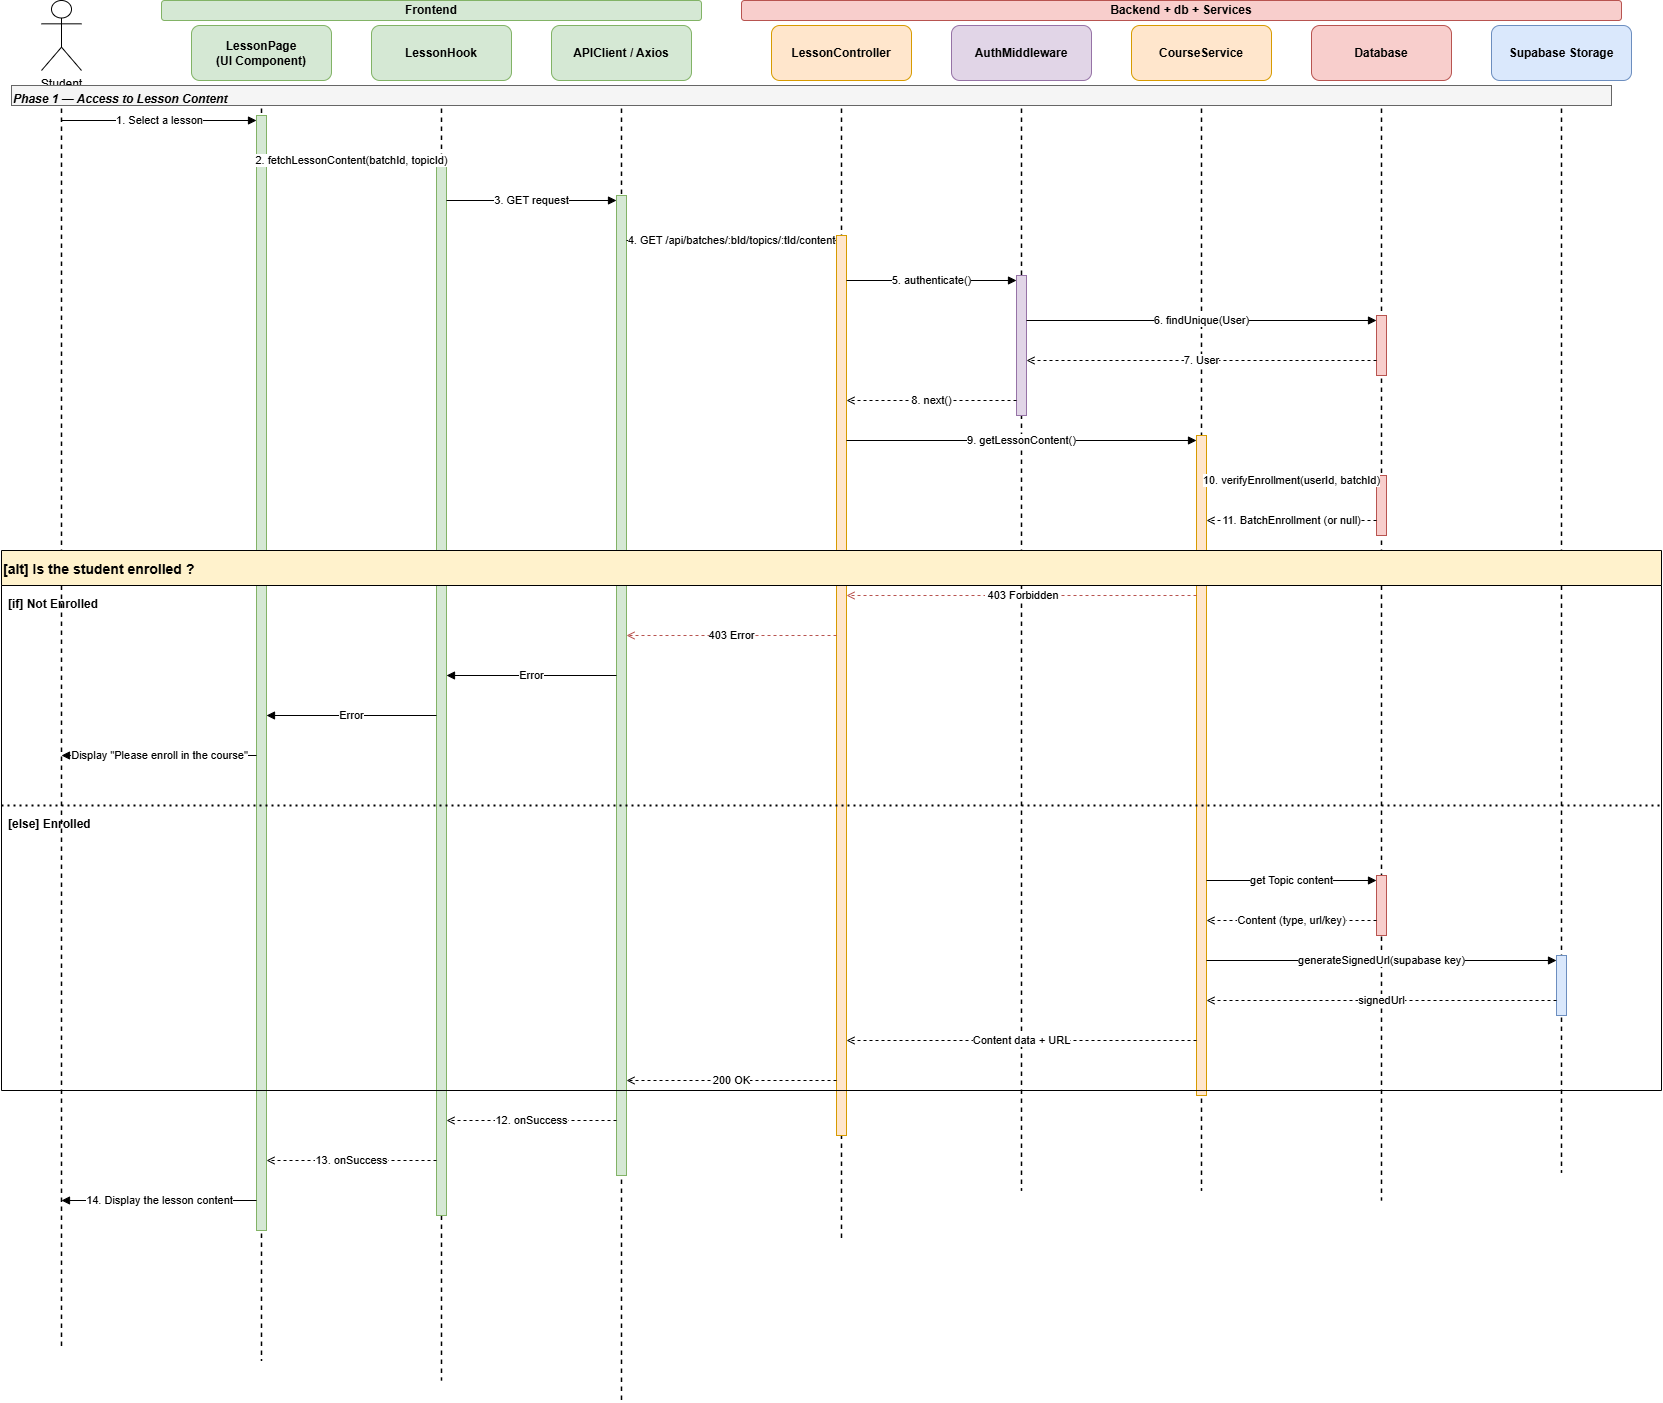

The diagram above was exported from draw.io. Its source (the exported page's mxGraphModel, read from the mxfile embedded in the PNG):
<mxGraphModel dx="2140" dy="1283" grid="1" gridSize="10" guides="1" tooltips="1" connect="1" arrows="1" fold="1" page="0" pageScale="1" pageWidth="1800" pageHeight="3100" math="0" shadow="0">
  <root>
    <mxCell id="0" />
    <mxCell id="1" parent="0" />
    <mxCell id="grp_frontend" parent="1" style="rounded=1;whiteSpace=wrap;html=1;fillColor=#d5e8d4;strokeColor=#82b366;fontSize=12;fontStyle=1;" value="&lt;span style=&quot;font-weight: 700;&quot;&gt;Frontend&lt;/span&gt;" vertex="1">
      <mxGeometry height="20" width="540" x="200" y="60" as="geometry" />
    </mxCell>
    <mxCell id="grp_backend" parent="1" style="rounded=1;whiteSpace=wrap;html=1;fillColor=#f8cecc;strokeColor=#b85450;fontSize=12;fontStyle=1;" value="&lt;span style=&quot;font-weight: 700;&quot;&gt;Backend + db + Services&lt;/span&gt;" vertex="1">
      <mxGeometry height="20" width="880" x="780" y="60" as="geometry" />
    </mxCell>
    <mxCell id="user" parent="1" style="shape=umlActor;verticalLabelPosition=bottom;verticalAlign=top;html=1;outlineConnect=0;" value="Student" vertex="1">
      <mxGeometry height="70" width="40" x="80" y="60" as="geometry" />
    </mxCell>
    <mxCell id="l1" edge="1" parent="1" style="endArrow=none;dashed=1;html=1;strokeWidth=1.5;" value="">
      <mxGeometry relative="1" as="geometry">
        <mxPoint x="100" y="150" as="sourcePoint" />
        <mxPoint x="100" y="1410" as="targetPoint" />
      </mxGeometry>
    </mxCell>
    <mxCell id="h2" parent="1" style="rounded=1;whiteSpace=wrap;html=1;fillColor=#d5e8d4;strokeColor=#82b366;fontSize=12;fontStyle=1;" value="LessonPage&lt;br&gt;(UI Component)" vertex="1">
      <mxGeometry height="55" width="140" x="230" y="85" as="geometry" />
    </mxCell>
    <mxCell id="l2" edge="1" parent="1" style="endArrow=none;dashed=1;html=1;strokeWidth=1.5;" value="">
      <mxGeometry relative="1" as="geometry">
        <mxPoint x="300" y="150" as="sourcePoint" />
        <mxPoint x="300" y="1420" as="targetPoint" />
      </mxGeometry>
    </mxCell>
    <mxCell id="h3" parent="1" style="rounded=1;whiteSpace=wrap;html=1;fillColor=#d5e8d4;strokeColor=#82b366;fontSize=12;fontStyle=1;" value="LessonHook" vertex="1">
      <mxGeometry height="55" width="140" x="410" y="85" as="geometry" />
    </mxCell>
    <mxCell id="l3" edge="1" parent="1" style="endArrow=none;dashed=1;html=1;strokeWidth=1.5;" value="">
      <mxGeometry relative="1" as="geometry">
        <mxPoint x="480" y="150" as="sourcePoint" />
        <mxPoint x="480" y="1440" as="targetPoint" />
      </mxGeometry>
    </mxCell>
    <mxCell id="h4" parent="1" style="rounded=1;whiteSpace=wrap;html=1;fillColor=#d5e8d4;strokeColor=#82b366;fontSize=12;fontStyle=1;" value="APIClient / Axios" vertex="1">
      <mxGeometry height="55" width="140" x="590" y="85" as="geometry" />
    </mxCell>
    <mxCell id="l4" edge="1" parent="1" style="endArrow=none;dashed=1;html=1;strokeWidth=1.5;" value="">
      <mxGeometry relative="1" as="geometry">
        <mxPoint x="660" y="150" as="sourcePoint" />
        <mxPoint x="660" y="1460" as="targetPoint" />
      </mxGeometry>
    </mxCell>
    <mxCell id="h5" parent="1" style="rounded=1;whiteSpace=wrap;html=1;fillColor=#ffe6cc;strokeColor=#d79b00;fontSize=12;fontStyle=1;" value="LessonController" vertex="1">
      <mxGeometry height="55" width="140" x="810" y="85" as="geometry" />
    </mxCell>
    <mxCell id="l5" edge="1" parent="1" style="endArrow=none;dashed=1;html=1;strokeWidth=1.5;" value="">
      <mxGeometry relative="1" as="geometry">
        <mxPoint x="880" y="150" as="sourcePoint" />
        <mxPoint x="880" y="1300" as="targetPoint" />
      </mxGeometry>
    </mxCell>
    <mxCell id="h6" parent="1" style="rounded=1;whiteSpace=wrap;html=1;fillColor=#e1d5e7;strokeColor=#9673a6;fontSize=12;fontStyle=1;" value="AuthMiddleware" vertex="1">
      <mxGeometry height="55" width="140" x="990" y="85" as="geometry" />
    </mxCell>
    <mxCell id="l6" edge="1" parent="1" style="endArrow=none;dashed=1;html=1;strokeWidth=1.5;" value="">
      <mxGeometry relative="1" as="geometry">
        <mxPoint x="1060" y="150" as="sourcePoint" />
        <mxPoint x="1060" y="1250" as="targetPoint" />
      </mxGeometry>
    </mxCell>
    <mxCell id="h7" parent="1" style="rounded=1;whiteSpace=wrap;html=1;fillColor=#ffe6cc;strokeColor=#d79b00;fontSize=12;fontStyle=1;" value="CourseService" vertex="1">
      <mxGeometry height="55" width="140" x="1170" y="85" as="geometry" />
    </mxCell>
    <mxCell id="l7" edge="1" parent="1" style="endArrow=none;dashed=1;html=1;strokeWidth=1.5;" value="">
      <mxGeometry relative="1" as="geometry">
        <mxPoint x="1240" y="150" as="sourcePoint" />
        <mxPoint x="1240" y="1250" as="targetPoint" />
      </mxGeometry>
    </mxCell>
    <mxCell id="h8" parent="1" style="rounded=1;whiteSpace=wrap;html=1;fillColor=#f8cecc;strokeColor=#b85450;fontSize=12;fontStyle=1;" value="Database" vertex="1">
      <mxGeometry height="55" width="140" x="1350" y="85" as="geometry" />
    </mxCell>
    <mxCell id="l8" edge="1" parent="1" style="endArrow=none;dashed=1;html=1;strokeWidth=1.5;" value="">
      <mxGeometry relative="1" as="geometry">
        <mxPoint x="1420" y="150" as="sourcePoint" />
        <mxPoint x="1420" y="1260" as="targetPoint" />
      </mxGeometry>
    </mxCell>
    <mxCell id="h9" parent="1" style="rounded=1;whiteSpace=wrap;html=1;fillColor=#dae8fc;strokeColor=#6c8ebf;fontSize=12;fontStyle=1;" value="Supabase Storage" vertex="1">
      <mxGeometry height="55" width="140" x="1530" y="85" as="geometry" />
    </mxCell>
    <mxCell id="l9" edge="1" parent="1" style="endArrow=none;dashed=1;html=1;strokeWidth=1.5;" value="">
      <mxGeometry relative="1" as="geometry">
        <mxPoint x="1600" y="150" as="sourcePoint" />
        <mxPoint x="1600" y="1232" as="targetPoint" />
      </mxGeometry>
    </mxCell>
    <mxCell id="act_page" parent="1" style="html=1;points=[];perimeter=orthogonalPerimeter;fillColor=#d5e8d4;strokeColor=#82b366;" value="" vertex="1">
      <mxGeometry height="1115" width="10" x="295" y="175" as="geometry" />
    </mxCell>
    <mxCell id="act_hook1" parent="1" style="html=1;points=[];perimeter=orthogonalPerimeter;fillColor=#d5e8d4;strokeColor=#82b366;" value="" vertex="1">
      <mxGeometry height="1060" width="10" x="475" y="215" as="geometry" />
    </mxCell>
    <mxCell id="act_api1" parent="1" style="html=1;points=[];perimeter=orthogonalPerimeter;fillColor=#d5e8d4;strokeColor=#82b366;" value="" vertex="1">
      <mxGeometry height="980" width="10" x="655" y="255" as="geometry" />
    </mxCell>
    <mxCell id="act_ctrl1" parent="1" style="html=1;points=[];perimeter=orthogonalPerimeter;fillColor=#ffe6cc;strokeColor=#d79b00;" value="" vertex="1">
      <mxGeometry height="900" width="10" x="875" y="295" as="geometry" />
    </mxCell>
    <mxCell id="act_auth1" parent="1" style="html=1;points=[];perimeter=orthogonalPerimeter;fillColor=#e1d5e7;strokeColor=#9673a6;" value="" vertex="1">
      <mxGeometry height="140" width="10" x="1055" y="335" as="geometry" />
    </mxCell>
    <mxCell id="act_svc1" parent="1" style="html=1;points=[];perimeter=orthogonalPerimeter;fillColor=#ffe6cc;strokeColor=#d79b00;" value="" vertex="1">
      <mxGeometry height="660" width="10" x="1235" y="495" as="geometry" />
    </mxCell>
    <mxCell id="act_db1" parent="1" style="html=1;points=[];perimeter=orthogonalPerimeter;fillColor=#f8cecc;strokeColor=#b85450;" value="" vertex="1">
      <mxGeometry height="60" width="10" x="1415" y="375" as="geometry" />
    </mxCell>
    <mxCell id="act_db2" parent="1" style="html=1;points=[];perimeter=orthogonalPerimeter;fillColor=#f8cecc;strokeColor=#b85450;" value="" vertex="1">
      <mxGeometry height="60" width="10" x="1415" y="535" as="geometry" />
    </mxCell>
    <mxCell id="act_db3" parent="1" style="html=1;points=[];perimeter=orthogonalPerimeter;fillColor=#f8cecc;strokeColor=#b85450;" value="" vertex="1">
      <mxGeometry height="60" width="10" x="1415" y="935" as="geometry" />
    </mxCell>
    <mxCell id="act_sup" parent="1" style="html=1;points=[];perimeter=orthogonalPerimeter;fillColor=#dae8fc;strokeColor=#6c8ebf;" value="" vertex="1">
      <mxGeometry height="60" width="10" x="1595" y="1015" as="geometry" />
    </mxCell>
    <mxCell id="phase1" parent="1" style="text;html=1;fontSize=12;fontStyle=3;fillColor=#f5f5f5;strokeColor=#666666;align=left;" value="Phase 1 — Access to Lesson Content&amp;nbsp;" vertex="1">
      <mxGeometry height="20" width="1600" x="50" y="145" as="geometry" />
    </mxCell>
    <mxCell id="m1" edge="1" parent="1" style="html=1;endArrow=block;endFill=1;fontSize=11;" value="1. Select a lesson">
      <mxGeometry relative="1" as="geometry">
        <mxPoint x="100" y="180" as="sourcePoint" />
        <mxPoint x="295" y="180" as="targetPoint" />
      </mxGeometry>
    </mxCell>
    <mxCell id="m2" edge="1" parent="1" style="html=1;endArrow=block;endFill=1;fontSize=11;" value="2. fetchLessonContent(batchId, topicId)">
      <mxGeometry relative="1" as="geometry">
        <mxPoint x="305" y="220" as="sourcePoint" />
        <mxPoint x="475" y="220" as="targetPoint" />
      </mxGeometry>
    </mxCell>
    <mxCell id="m3" edge="1" parent="1" style="html=1;endArrow=block;endFill=1;fontSize=11;" value="3. GET request">
      <mxGeometry relative="1" as="geometry">
        <mxPoint x="485" y="260" as="sourcePoint" />
        <mxPoint x="655" y="260" as="targetPoint" />
      </mxGeometry>
    </mxCell>
    <mxCell id="m4" edge="1" parent="1" style="html=1;endArrow=block;endFill=1;fontSize=11;" value="4. GET /api/batches/:bId/topics/:tId/content">
      <mxGeometry relative="1" as="geometry">
        <mxPoint x="665" y="300" as="sourcePoint" />
        <mxPoint x="875" y="300" as="targetPoint" />
      </mxGeometry>
    </mxCell>
    <mxCell id="m5" edge="1" parent="1" style="html=1;endArrow=block;endFill=1;fontSize=11;" value="5. authenticate()">
      <mxGeometry relative="1" as="geometry">
        <mxPoint x="885" y="340" as="sourcePoint" />
        <mxPoint x="1055" y="340" as="targetPoint" />
      </mxGeometry>
    </mxCell>
    <mxCell id="m6" edge="1" parent="1" style="html=1;endArrow=block;endFill=1;fontSize=11;" value="6. findUnique(User)">
      <mxGeometry relative="1" as="geometry">
        <mxPoint x="1065" y="380" as="sourcePoint" />
        <mxPoint x="1415" y="380" as="targetPoint" />
      </mxGeometry>
    </mxCell>
    <mxCell id="m7" edge="1" parent="1" style="html=1;endArrow=open;endFill=0;dashed=1;fontSize=11;" value="7. User">
      <mxGeometry relative="1" as="geometry">
        <mxPoint x="1415" y="420" as="sourcePoint" />
        <mxPoint x="1065" y="420" as="targetPoint" />
      </mxGeometry>
    </mxCell>
    <mxCell id="m8" edge="1" parent="1" style="html=1;endArrow=open;endFill=0;dashed=1;fontSize=11;" value="8. next()">
      <mxGeometry relative="1" as="geometry">
        <mxPoint x="1055" y="460" as="sourcePoint" />
        <mxPoint x="885" y="460" as="targetPoint" />
      </mxGeometry>
    </mxCell>
    <mxCell id="m9" edge="1" parent="1" style="html=1;endArrow=block;endFill=1;fontSize=11;" value="9. getLessonContent()">
      <mxGeometry relative="1" as="geometry">
        <mxPoint x="885" y="500" as="sourcePoint" />
        <mxPoint x="1235" y="500" as="targetPoint" />
      </mxGeometry>
    </mxCell>
    <mxCell id="m10" edge="1" parent="1" style="html=1;endArrow=block;endFill=1;fontSize=11;" value="10. verifyEnrollment(userId, batchId)">
      <mxGeometry relative="1" as="geometry">
        <mxPoint x="1245" y="540" as="sourcePoint" />
        <mxPoint x="1415" y="540" as="targetPoint" />
      </mxGeometry>
    </mxCell>
    <mxCell id="m11" edge="1" parent="1" style="html=1;endArrow=open;endFill=0;dashed=1;fontSize=11;" value="11. BatchEnrollment (or null)">
      <mxGeometry relative="1" as="geometry">
        <mxPoint x="1415" y="580" as="sourcePoint" />
        <mxPoint x="1245" y="580" as="targetPoint" />
      </mxGeometry>
    </mxCell>
    <mxCell id="alt1" parent="1" style="swimlane;startSize=35;fillColor=#fff2cc;strokeColor=default;fontSize=14;fontStyle=1;perimeterSpacing=9;strokeWidth=1;align=left;gradientColor=none;swimlaneFillColor=none;" value="[alt] Is the student enrolled ?" vertex="1">
      <mxGeometry height="540" width="1660" x="40" y="610" as="geometry" />
    </mxCell>
    <mxCell id="alt1_fail1" edge="1" parent="alt1" style="html=1;endArrow=open;endFill=0;dashed=1;strokeColor=#b85450;fontSize=11;" value="&amp;nbsp;403 Forbidden">
      <mxGeometry relative="1" as="geometry">
        <mxPoint x="1195" y="45" as="sourcePoint" />
        <mxPoint x="845" y="45" as="targetPoint" />
      </mxGeometry>
    </mxCell>
    <mxCell id="alt1_fail2" edge="1" parent="alt1" style="html=1;endArrow=open;endFill=0;dashed=1;strokeColor=#b85450;fontSize=11;" value="403 Error">
      <mxGeometry relative="1" as="geometry">
        <mxPoint x="835" y="85" as="sourcePoint" />
        <mxPoint x="625" y="85" as="targetPoint" />
      </mxGeometry>
    </mxCell>
    <mxCell id="alt1_fail3" edge="1" parent="alt1" style="html=1;endArrow=block;endFill=1;fontSize=11;" value="Error">
      <mxGeometry relative="1" as="geometry">
        <mxPoint x="615" y="125" as="sourcePoint" />
        <mxPoint x="445" y="125" as="targetPoint" />
      </mxGeometry>
    </mxCell>
    <mxCell id="alt1_fail4" edge="1" parent="alt1" style="html=1;endArrow=block;endFill=1;fontSize=11;" value="Error">
      <mxGeometry relative="1" as="geometry">
        <mxPoint x="435" y="165" as="sourcePoint" />
        <mxPoint x="265" y="165" as="targetPoint" />
      </mxGeometry>
    </mxCell>
    <mxCell id="alt1_fail5" edge="1" parent="alt1" style="html=1;endArrow=block;endFill=1;fontSize=11;" value="Display &quot;Please enroll in the course&quot;">
      <mxGeometry relative="1" as="geometry">
        <mxPoint x="255" y="205" as="sourcePoint" />
        <mxPoint x="60" y="205" as="targetPoint" />
      </mxGeometry>
    </mxCell>
    <mxCell id="alt1_sep" parent="alt1" style="line;strokeWidth=2;dashed=1;dashPattern=1 2;html=1;" vertex="1">
      <mxGeometry height="10" width="1660" y="250" as="geometry" />
    </mxCell>
    <mxCell id="alt1_sep_txt" parent="alt1" style="text;html=1;fontSize=12;fontStyle=1;" value="[else] Enrolled" vertex="1">
      <mxGeometry height="20" width="250" x="5" y="260" as="geometry" />
    </mxCell>
    <mxCell id="alt1_succ1" edge="1" parent="alt1" style="html=1;endArrow=block;endFill=1;fontSize=11;" value="get Topic content">
      <mxGeometry relative="1" as="geometry">
        <mxPoint x="1205" y="330" as="sourcePoint" />
        <mxPoint x="1375" y="330" as="targetPoint" />
      </mxGeometry>
    </mxCell>
    <mxCell id="alt1_succ2" edge="1" parent="alt1" style="html=1;endArrow=open;endFill=0;dashed=1;fontSize=11;" value="Content (type, url/key)">
      <mxGeometry relative="1" as="geometry">
        <mxPoint x="1375" y="370" as="sourcePoint" />
        <mxPoint x="1205" y="370" as="targetPoint" />
      </mxGeometry>
    </mxCell>
    <mxCell id="alt1_succ3" edge="1" parent="alt1" style="html=1;endArrow=block;endFill=1;fontSize=11;" value="generateSignedUrl(supabase key)">
      <mxGeometry relative="1" as="geometry">
        <mxPoint x="1205" y="410" as="sourcePoint" />
        <mxPoint x="1555" y="410" as="targetPoint" />
      </mxGeometry>
    </mxCell>
    <mxCell id="alt1_succ4" edge="1" parent="alt1" style="html=1;endArrow=open;endFill=0;dashed=1;fontSize=11;" value="signedUrl">
      <mxGeometry relative="1" as="geometry">
        <mxPoint x="1555" y="450" as="sourcePoint" />
        <mxPoint x="1205" y="450" as="targetPoint" />
      </mxGeometry>
    </mxCell>
    <mxCell id="alt1_succ5" edge="1" parent="alt1" style="html=1;endArrow=open;endFill=0;dashed=1;fontSize=11;" value="Content data + URL">
      <mxGeometry relative="1" as="geometry">
        <mxPoint x="1195" y="490" as="sourcePoint" />
        <mxPoint x="845" y="490" as="targetPoint" />
      </mxGeometry>
    </mxCell>
    <mxCell id="alt1_succ6" edge="1" parent="alt1" style="html=1;endArrow=open;endFill=0;dashed=1;fontSize=11;" value="200 OK">
      <mxGeometry relative="1" as="geometry">
        <mxPoint x="835" y="530" as="sourcePoint" />
        <mxPoint x="625" y="530" as="targetPoint" />
      </mxGeometry>
    </mxCell>
    <mxCell id="2O7X-txm0-Qp73yCXQZP-1" parent="alt1" style="text;html=1;fontSize=12;fontStyle=1;" value="[if] Not Enrolled" vertex="1">
      <mxGeometry height="20" width="250" x="5" y="40" as="geometry" />
    </mxCell>
    <mxCell id="m22" edge="1" parent="1" style="html=1;endArrow=open;endFill=0;dashed=1;fontSize=11;" value="12. onSuccess">
      <mxGeometry relative="1" as="geometry">
        <mxPoint x="655" y="1180" as="sourcePoint" />
        <mxPoint x="485" y="1180" as="targetPoint" />
      </mxGeometry>
    </mxCell>
    <mxCell id="m23" edge="1" parent="1" style="html=1;endArrow=open;endFill=0;dashed=1;fontSize=11;" value="13. onSuccess">
      <mxGeometry relative="1" as="geometry">
        <mxPoint x="475" y="1220" as="sourcePoint" />
        <mxPoint x="305" y="1220" as="targetPoint" />
      </mxGeometry>
    </mxCell>
    <mxCell id="m24" edge="1" parent="1" style="html=1;endArrow=block;endFill=1;fontSize=11;" value="14. Display the lesson content">
      <mxGeometry relative="1" as="geometry">
        <mxPoint x="295" y="1260" as="sourcePoint" />
        <mxPoint x="100" y="1260" as="targetPoint" />
      </mxGeometry>
    </mxCell>
  </root>
</mxGraphModel>